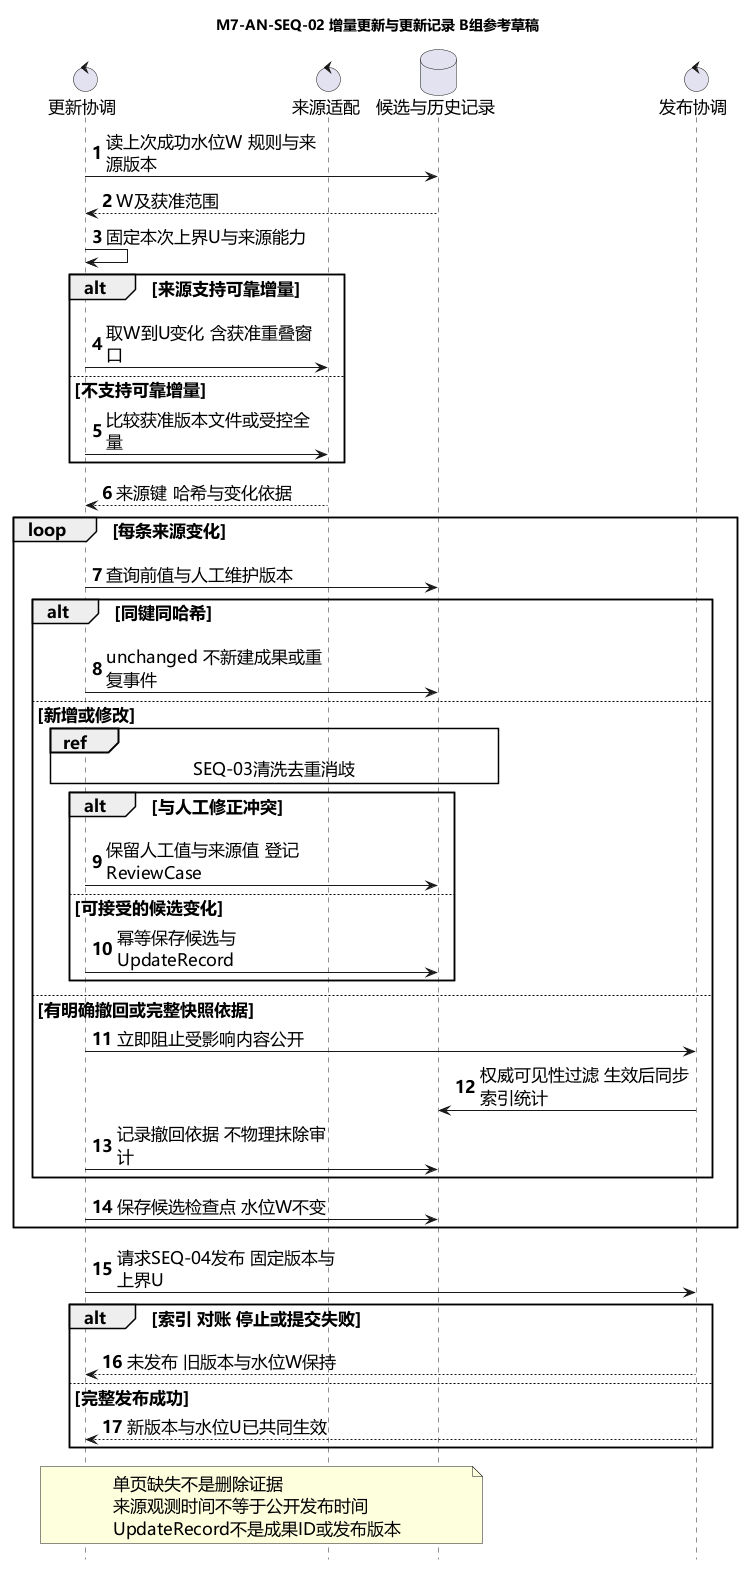

The diagram above was rendered by PlantUML. Its source (embedded in the PNG):
@startuml
skinparam defaultFontName Microsoft YaHei
skinparam defaultFontSize 17
skinparam shadowing false
skinparam maxMessageSize 220
hide footbox
autonumber
title M7-AN-SEQ-02 增量更新与更新记录 B组参考草稿
control "更新协调" as Update
control "来源适配" as Adapter
database "候选与历史记录" as Store
control "发布协调" as Publish

Update -> Store : 读上次成功水位W 规则与来源版本
Store --> Update : W及获准范围
Update -> Update : 固定本次上界U与来源能力
alt 来源支持可靠增量
  Update -> Adapter : 取W到U变化 含获准重叠窗口
else 不支持可靠增量
  Update -> Adapter : 比较获准版本文件或受控全量
end
Adapter --> Update : 来源键 哈希与变化依据
loop 每条来源变化
  Update -> Store : 查询前值与人工维护版本
  alt 同键同哈希
    Update -> Store : unchanged 不新建成果或重复事件
  else 新增或修改
    ref over Update, Store : SEQ-03清洗去重消歧
    alt 与人工修正冲突
      Update -> Store : 保留人工值与来源值 登记ReviewCase
    else 可接受的候选变化
      Update -> Store : 幂等保存候选与UpdateRecord
    end
  else 有明确撤回或完整快照依据
    Update -> Publish : 立即阻止受影响内容公开
    Publish -> Store : 权威可见性过滤 生效后同步索引统计
    Update -> Store : 记录撤回依据 不物理抹除审计
  end
  Update -> Store : 保存候选检查点 水位W不变
end
Update -> Publish : 请求SEQ-04发布 固定版本与上界U
alt 索引 对账 停止或提交失败
  Publish --> Update : 未发布 旧版本与水位W保持
else 完整发布成功
  Publish --> Update : 新版本与水位U已共同生效
end
note over Update, Store
单页缺失不是删除证据
来源观测时间不等于公开发布时间
UpdateRecord不是成果ID或发布版本
end note
@enduml